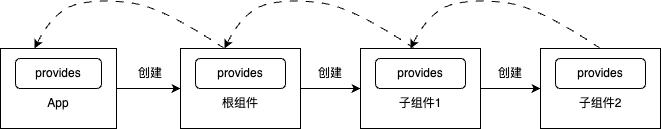

The diagram above was exported from draw.io. Its source (the exported page's mxGraphModel, read from the mxfile embedded in the PNG):
<mxGraphModel dx="954" dy="606" grid="1" gridSize="10" guides="1" tooltips="1" connect="1" arrows="1" fold="1" page="1" pageScale="1" pageWidth="827" pageHeight="1169" math="0" shadow="0">
  <root>
    <mxCell id="0" />
    <mxCell id="1" parent="0" />
    <mxCell id="vEJFHMM-VYZczC6G28cW-3" value="" style="curved=1;endArrow=classic;html=1;rounded=0;exitX=0.5;exitY=0;exitDx=0;exitDy=0;dashed=1;dashPattern=8 8;" edge="1" parent="1" source="vEJFHMM-VYZczC6G28cW-10">
      <mxGeometry width="50" height="50" relative="1" as="geometry">
        <mxPoint x="680" y="120" as="sourcePoint" />
        <mxPoint x="600" y="120" as="targetPoint" />
        <Array as="points">
          <mxPoint x="730" y="80" />
          <mxPoint x="670" y="70" />
          <mxPoint x="620" y="80" />
        </Array>
      </mxGeometry>
    </mxCell>
    <mxCell id="vEJFHMM-VYZczC6G28cW-5" value="根组件" style="text;html=1;strokeColor=none;fillColor=none;align=center;verticalAlign=middle;whiteSpace=wrap;rounded=0;" vertex="1" parent="1">
      <mxGeometry x="380" y="140" width="60" height="30" as="geometry" />
    </mxCell>
    <mxCell id="vEJFHMM-VYZczC6G28cW-7" value="" style="rounded=0;whiteSpace=wrap;html=1;" vertex="1" parent="1">
      <mxGeometry x="550" y="120" width="120" height="80" as="geometry" />
    </mxCell>
    <mxCell id="vEJFHMM-VYZczC6G28cW-8" value="provides" style="rounded=1;whiteSpace=wrap;html=1;" vertex="1" parent="1">
      <mxGeometry x="565" y="130" width="90" height="30" as="geometry" />
    </mxCell>
    <mxCell id="vEJFHMM-VYZczC6G28cW-9" value="子组件1" style="text;html=1;strokeColor=none;fillColor=none;align=center;verticalAlign=middle;whiteSpace=wrap;rounded=0;" vertex="1" parent="1">
      <mxGeometry x="580" y="160" width="60" height="30" as="geometry" />
    </mxCell>
    <mxCell id="vEJFHMM-VYZczC6G28cW-10" value="" style="rounded=0;whiteSpace=wrap;html=1;" vertex="1" parent="1">
      <mxGeometry x="730" y="120" width="120" height="80" as="geometry" />
    </mxCell>
    <mxCell id="vEJFHMM-VYZczC6G28cW-11" value="provides" style="rounded=1;whiteSpace=wrap;html=1;" vertex="1" parent="1">
      <mxGeometry x="745" y="130" width="90" height="30" as="geometry" />
    </mxCell>
    <mxCell id="vEJFHMM-VYZczC6G28cW-12" value="子组件2" style="text;html=1;strokeColor=none;fillColor=none;align=center;verticalAlign=middle;whiteSpace=wrap;rounded=0;" vertex="1" parent="1">
      <mxGeometry x="760" y="160" width="60" height="30" as="geometry" />
    </mxCell>
    <mxCell id="vEJFHMM-VYZczC6G28cW-14" value="provides" style="rounded=1;whiteSpace=wrap;html=1;" vertex="1" parent="1">
      <mxGeometry x="375" y="120" width="90" height="30" as="geometry" />
    </mxCell>
    <mxCell id="vEJFHMM-VYZczC6G28cW-15" value="根组件" style="text;html=1;strokeColor=none;fillColor=none;align=center;verticalAlign=middle;whiteSpace=wrap;rounded=0;" vertex="1" parent="1">
      <mxGeometry x="390" y="150" width="60" height="30" as="geometry" />
    </mxCell>
    <mxCell id="vEJFHMM-VYZczC6G28cW-16" value="provides" style="rounded=1;whiteSpace=wrap;html=1;" vertex="1" parent="1">
      <mxGeometry x="375" y="120" width="90" height="30" as="geometry" />
    </mxCell>
    <mxCell id="vEJFHMM-VYZczC6G28cW-17" value="根组件" style="text;html=1;strokeColor=none;fillColor=none;align=center;verticalAlign=middle;whiteSpace=wrap;rounded=0;" vertex="1" parent="1">
      <mxGeometry x="390" y="150" width="60" height="30" as="geometry" />
    </mxCell>
    <mxCell id="vEJFHMM-VYZczC6G28cW-31" style="edgeStyle=orthogonalEdgeStyle;rounded=0;orthogonalLoop=1;jettySize=auto;html=1;entryX=0;entryY=0.5;entryDx=0;entryDy=0;" edge="1" parent="1" source="vEJFHMM-VYZczC6G28cW-18" target="vEJFHMM-VYZczC6G28cW-7">
      <mxGeometry relative="1" as="geometry" />
    </mxCell>
    <mxCell id="vEJFHMM-VYZczC6G28cW-18" value="" style="rounded=0;whiteSpace=wrap;html=1;" vertex="1" parent="1">
      <mxGeometry x="370" y="120" width="120" height="80" as="geometry" />
    </mxCell>
    <mxCell id="vEJFHMM-VYZczC6G28cW-19" value="provides" style="rounded=1;whiteSpace=wrap;html=1;" vertex="1" parent="1">
      <mxGeometry x="385" y="130" width="90" height="30" as="geometry" />
    </mxCell>
    <mxCell id="vEJFHMM-VYZczC6G28cW-20" value="根组件" style="text;html=1;strokeColor=none;fillColor=none;align=center;verticalAlign=middle;whiteSpace=wrap;rounded=0;" vertex="1" parent="1">
      <mxGeometry x="400" y="160" width="60" height="30" as="geometry" />
    </mxCell>
    <mxCell id="vEJFHMM-VYZczC6G28cW-21" value="根组件" style="text;html=1;strokeColor=none;fillColor=none;align=center;verticalAlign=middle;whiteSpace=wrap;rounded=0;" vertex="1" parent="1">
      <mxGeometry x="200" y="140" width="56" height="30" as="geometry" />
    </mxCell>
    <mxCell id="vEJFHMM-VYZczC6G28cW-22" value="provides" style="rounded=1;whiteSpace=wrap;html=1;" vertex="1" parent="1">
      <mxGeometry x="195" y="120" width="86" height="30" as="geometry" />
    </mxCell>
    <mxCell id="vEJFHMM-VYZczC6G28cW-23" value="根组件" style="text;html=1;strokeColor=none;fillColor=none;align=center;verticalAlign=middle;whiteSpace=wrap;rounded=0;" vertex="1" parent="1">
      <mxGeometry x="210" y="150" width="56" height="30" as="geometry" />
    </mxCell>
    <mxCell id="vEJFHMM-VYZczC6G28cW-24" value="provides" style="rounded=1;whiteSpace=wrap;html=1;" vertex="1" parent="1">
      <mxGeometry x="195" y="120" width="86" height="30" as="geometry" />
    </mxCell>
    <mxCell id="vEJFHMM-VYZczC6G28cW-25" value="根组件" style="text;html=1;strokeColor=none;fillColor=none;align=center;verticalAlign=middle;whiteSpace=wrap;rounded=0;" vertex="1" parent="1">
      <mxGeometry x="210" y="150" width="56" height="30" as="geometry" />
    </mxCell>
    <mxCell id="vEJFHMM-VYZczC6G28cW-37" style="edgeStyle=orthogonalEdgeStyle;rounded=0;orthogonalLoop=1;jettySize=auto;html=1;entryX=0;entryY=0.5;entryDx=0;entryDy=0;" edge="1" parent="1" source="vEJFHMM-VYZczC6G28cW-26" target="vEJFHMM-VYZczC6G28cW-18">
      <mxGeometry relative="1" as="geometry" />
    </mxCell>
    <mxCell id="vEJFHMM-VYZczC6G28cW-26" value="" style="rounded=0;whiteSpace=wrap;html=1;labelBackgroundColor=#42b883;" vertex="1" parent="1">
      <mxGeometry x="190" y="120" width="116" height="80" as="geometry" />
    </mxCell>
    <mxCell id="vEJFHMM-VYZczC6G28cW-27" value="provides" style="rounded=1;whiteSpace=wrap;html=1;" vertex="1" parent="1">
      <mxGeometry x="205" y="130" width="86" height="30" as="geometry" />
    </mxCell>
    <mxCell id="vEJFHMM-VYZczC6G28cW-28" value="App" style="text;html=1;strokeColor=none;fillColor=none;align=center;verticalAlign=middle;whiteSpace=wrap;rounded=0;" vertex="1" parent="1">
      <mxGeometry x="220" y="160" width="56" height="30" as="geometry" />
    </mxCell>
    <mxCell id="vEJFHMM-VYZczC6G28cW-29" value="" style="endArrow=classic;html=1;rounded=0;exitX=1;exitY=0.5;exitDx=0;exitDy=0;entryX=0;entryY=0.5;entryDx=0;entryDy=0;" edge="1" parent="1" source="vEJFHMM-VYZczC6G28cW-7" target="vEJFHMM-VYZczC6G28cW-10">
      <mxGeometry width="50" height="50" relative="1" as="geometry">
        <mxPoint x="690" y="300" as="sourcePoint" />
        <mxPoint x="740" y="250" as="targetPoint" />
      </mxGeometry>
    </mxCell>
    <mxCell id="vEJFHMM-VYZczC6G28cW-32" value="创建" style="text;html=1;strokeColor=none;fillColor=none;align=center;verticalAlign=middle;whiteSpace=wrap;rounded=0;" vertex="1" parent="1">
      <mxGeometry x="490" y="130" width="60" height="30" as="geometry" />
    </mxCell>
    <mxCell id="vEJFHMM-VYZczC6G28cW-33" value="创建" style="text;html=1;strokeColor=none;fillColor=none;align=center;verticalAlign=middle;whiteSpace=wrap;rounded=0;" vertex="1" parent="1">
      <mxGeometry x="670" y="130" width="60" height="30" as="geometry" />
    </mxCell>
    <mxCell id="vEJFHMM-VYZczC6G28cW-38" value="创建" style="text;html=1;strokeColor=none;fillColor=none;align=center;verticalAlign=middle;whiteSpace=wrap;rounded=0;" vertex="1" parent="1">
      <mxGeometry x="310" y="130" width="60" height="30" as="geometry" />
    </mxCell>
    <mxCell id="vEJFHMM-VYZczC6G28cW-39" value="" style="curved=1;endArrow=classic;html=1;rounded=0;exitX=0.5;exitY=0;exitDx=0;exitDy=0;dashed=1;dashPattern=8 8;" edge="1" parent="1">
      <mxGeometry width="50" height="50" relative="1" as="geometry">
        <mxPoint x="604" y="120" as="sourcePoint" />
        <mxPoint x="414" y="120" as="targetPoint" />
        <Array as="points">
          <mxPoint x="544" y="80" />
          <mxPoint x="484" y="70" />
          <mxPoint x="434" y="80" />
        </Array>
      </mxGeometry>
    </mxCell>
    <mxCell id="vEJFHMM-VYZczC6G28cW-40" value="" style="curved=1;endArrow=classic;html=1;rounded=0;exitX=0.5;exitY=0;exitDx=0;exitDy=0;dashed=1;dashPattern=8 8;" edge="1" parent="1">
      <mxGeometry width="50" height="50" relative="1" as="geometry">
        <mxPoint x="414" y="120" as="sourcePoint" />
        <mxPoint x="224" y="120" as="targetPoint" />
        <Array as="points">
          <mxPoint x="354" y="80" />
          <mxPoint x="294" y="70" />
          <mxPoint x="244" y="80" />
        </Array>
      </mxGeometry>
    </mxCell>
  </root>
</mxGraphModel>